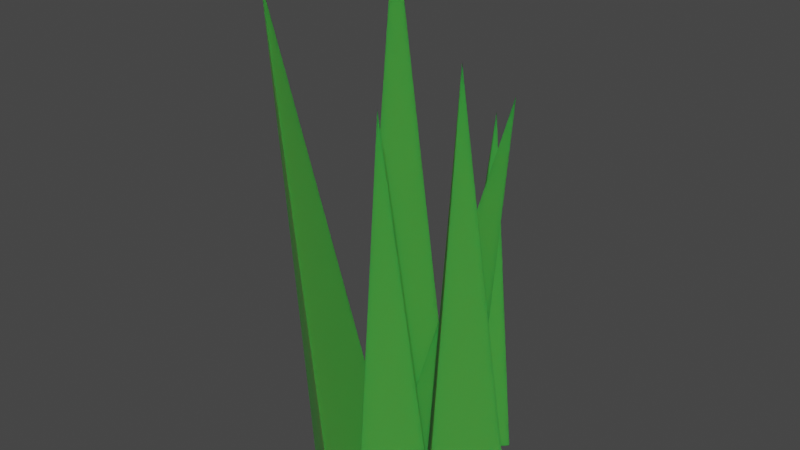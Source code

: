 # Source: grass_1.blend  (saved by Blender 2.82.7; exported with 4.5.12 LTS)
import bpy
from mathutils import Matrix  # noqa: F401  (used for matrix-valued properties, if any)

bpy.ops.wm.read_factory_settings(use_empty=True)
scene = bpy.context.scene
scene.name = 'Scene'

# ---- collections
col_collection = bpy.data.collections.new('Collection'); scene.collection.children.link(col_collection)

# ---- materials (node trees are filled in below, after node groups)
mat_grass = bpy.data.materials.new('Grass')
mat_grass.use_transparent_shadow = False

# ---- material node trees
mat_grass.use_nodes = True; mat_grass.node_tree.nodes.clear()
_N = mat_grass.node_tree.nodes; _L = mat_grass.node_tree.links
n0 = _N.new('ShaderNodeOutputMaterial'); n0.name = 'Material Output'; n0.location = (300, 300)
n1 = _N.new('ShaderNodeBsdfPrincipled'); n1.name = 'Principled BSDF'; n1.location = (10, 300)
n1.distribution = 'GGX'
n1.subsurface_method = 'BURLEY'
n1.inputs[0].default_value = (0.04779, 0.2977, 0.03153, 1.0)
n1.inputs[2].default_value = 1.0
n1.inputs[3].default_value = 1.45
n1.inputs[8].default_value = 1.0
n1.inputs[10].default_value = 0.1833
n1.inputs[13].default_value = 0.6583
n1.inputs[27].default_value = (0.0, 0.0, 0.0, 1.0)
n1.inputs[28].default_value = 1.0
_L.new(n1.outputs[0], n0.inputs[0])
n0.is_active_output = True

# ---- world
world_world = bpy.data.worlds.new('World'); scene.world = world_world
world_world.use_nodes = True; world_world.node_tree.nodes.clear()
_N = world_world.node_tree.nodes; _L = world_world.node_tree.links
n0 = _N.new('ShaderNodeOutputWorld'); n0.name = 'World Output'; n0.location = (300, 300)
n1 = _N.new('ShaderNodeBackground'); n1.name = 'Background'; n1.location = (10, 300)
n1.inputs[0].default_value = (0.05088, 0.05088, 0.05088, 1.0)
_L.new(n1.outputs[0], n0.inputs[0])
n0.is_active_output = True
world_world.color = (0.05088, 0.05088, 0.05088)
world_world.use_sun_shadow = False
world_world.sun_shadow_jitter_overblur = 0.0

# ---- meshes
me_cone = bpy.data.meshes.new('Cone')
me_cone.from_pydata([(0.3427, -0.3502, -0.8105), (-0.1377, -0.001532, -0.8948), (0.2256, 0.3531, -0.7898), (-0.4306, -0.001428, 2.495)], [], [(0, 3, 1), (1, 3, 2), (2, 3, 0), (0, 1, 2)])
_uv = me_cone.uv_layers.new(name='UVMap')
_uv.uv.foreach_set('vector', [0.25, 0.49, 0.25, 0.25, 0.4578, 0.13, 0.4578, 0.13, 0.25, 0.25, 0.04215, 0.13, 0.04215, 0.13, 0.25, 0.25, 0.25, 0.49, 0.75, 0.49, 0.9578, 0.13, 0.5422, 0.13])
me_cone.materials.append(mat_grass)
me_cone.use_remesh_fix_poles = True
me_cone.use_remesh_preserve_attributes = False
me_cone.use_mirror_vertex_groups = False
me_cone.update()
me_cone_001 = bpy.data.meshes.new('Cone.001')
me_cone_001.from_pydata([(-0.3898, -0.1749, -0.6305), (-0.1021, 0.2214, -0.6842), (0.1807, -0.0929, -0.7369), (0.3113, 0.04647, 2.052)], [], [(0, 3, 1), (1, 3, 2), (2, 3, 0), (0, 1, 2)])
_uv = me_cone_001.uv_layers.new(name='UVMap')
_uv.uv.foreach_set('vector', [0.25, 0.49, 0.25, 0.25, 0.4578, 0.13, 0.4578, 0.13, 0.25, 0.25, 0.04215, 0.13, 0.04215, 0.13, 0.25, 0.25, 0.25, 0.49, 0.75, 0.49, 0.9578, 0.13, 0.5422, 0.13])
me_cone_001.materials.append(mat_grass)
me_cone_001.use_remesh_fix_poles = True
me_cone_001.use_remesh_preserve_attributes = False
me_cone_001.use_mirror_vertex_groups = False
me_cone_001.update()
me_cone_002 = bpy.data.meshes.new('Cone.002')
me_cone_002.from_pydata([(0.3862, 0.1968, -0.937), (-0.06591, -0.2947, -0.937), (-0.4078, 0.1707, -0.937), (0.08752, -0.07282, 2.811)], [], [(0, 3, 1), (1, 3, 2), (2, 3, 0), (0, 1, 2)])
_uv = me_cone_002.uv_layers.new(name='UVMap')
_uv.uv.foreach_set('vector', [0.25, 0.49, 0.25, 0.25, 0.4578, 0.13, 0.4578, 0.13, 0.25, 0.25, 0.04215, 0.13, 0.04215, 0.13, 0.25, 0.25, 0.25, 0.49, 0.75, 0.49, 0.9578, 0.13, 0.5422, 0.13])
me_cone_002.materials.append(mat_grass)
me_cone_002.use_remesh_fix_poles = True
me_cone_002.use_remesh_preserve_attributes = False
me_cone_002.use_mirror_vertex_groups = False
me_cone_002.update()
me_cone_003 = bpy.data.meshes.new('Cone.003')
me_cone_003.from_pydata([(0.298, 0.1499, -0.6848), (-0.01823, -0.2279, -0.6894), (-0.2861, 0.1032, -0.7013), (0.006369, -0.02522, 2.075)], [], [(0, 3, 1), (1, 3, 2), (2, 3, 0), (0, 1, 2)])
_uv = me_cone_003.uv_layers.new(name='UVMap')
_uv.uv.foreach_set('vector', [0.25, 0.49, 0.25, 0.25, 0.4578, 0.13, 0.4578, 0.13, 0.25, 0.25, 0.04215, 0.13, 0.04215, 0.13, 0.25, 0.25, 0.25, 0.49, 0.75, 0.49, 0.9578, 0.13, 0.5422, 0.13])
me_cone_003.materials.append(mat_grass)
me_cone_003.use_remesh_fix_poles = True
me_cone_003.use_remesh_preserve_attributes = False
me_cone_003.use_mirror_vertex_groups = False
me_cone_003.update()
me_cone_004 = bpy.data.meshes.new('Cone.004')
me_cone_004.from_pydata([(0.3267, 0.1643, -0.7509), (-0.01999, -0.2499, -0.7559), (-0.3137, 0.1132, -0.769), (0.006984, -0.02766, 2.276)], [], [(0, 3, 1), (1, 3, 2), (2, 3, 0), (0, 1, 2)])
_uv = me_cone_004.uv_layers.new(name='UVMap')
_uv.uv.foreach_set('vector', [0.25, 0.49, 0.25, 0.25, 0.4578, 0.13, 0.4578, 0.13, 0.25, 0.25, 0.04215, 0.13, 0.04215, 0.13, 0.25, 0.25, 0.25, 0.49, 0.75, 0.49, 0.9578, 0.13, 0.5422, 0.13])
me_cone_004.materials.append(mat_grass)
me_cone_004.use_remesh_fix_poles = True
me_cone_004.use_remesh_preserve_attributes = False
me_cone_004.use_mirror_vertex_groups = False
me_cone_004.update()
me_cone_005 = bpy.data.meshes.new('Cone.005')
me_cone_005.from_pydata([(0.2687, 0.08495, -0.6263), (-0.01644, -0.2549, -0.603), (-0.258, 0.04183, -0.6378), (0.005743, 0.1281, 1.867)], [], [(0, 3, 1), (1, 3, 2), (2, 3, 0), (0, 1, 2)])
_uv = me_cone_005.uv_layers.new(name='UVMap')
_uv.uv.foreach_set('vector', [0.25, 0.49, 0.25, 0.25, 0.4578, 0.13, 0.4578, 0.13, 0.25, 0.25, 0.04215, 0.13, 0.04215, 0.13, 0.25, 0.25, 0.25, 0.49, 0.75, 0.49, 0.9578, 0.13, 0.5422, 0.13])
me_cone_005.materials.append(mat_grass)
me_cone_005.use_remesh_fix_poles = True
me_cone_005.use_remesh_preserve_attributes = False
me_cone_005.use_mirror_vertex_groups = False
me_cone_005.update()

# ---- objects
ob_cone = bpy.data.objects.new('Cone', me_cone)
ob_cone_001 = bpy.data.objects.new('Cone.001', me_cone_001)
ob_cone_002 = bpy.data.objects.new('Cone.002', me_cone_002)
ob_cone_003 = bpy.data.objects.new('Cone.003', me_cone_003)
ob_cone_004 = bpy.data.objects.new('Cone.004', me_cone_004)
ob_cone_005 = bpy.data.objects.new('Cone.005', me_cone_005)

# ---- transforms, parenting, visibility, modifiers, constraints
ob_cone.location = (-0.3038, -0.1568, 0.8825)
ob_cone.scale = (0.7806, 0.7806, 0.7806)
ob_cone.lineart.crease_threshold = 0.0
ob_cone_001.location = (0.2698, 0.254, 0.8025)
ob_cone_001.scale = (0.7806, 0.7806, 0.7806)
ob_cone_001.lineart.crease_threshold = 0.0
ob_cone_002.location = (-0.2408, 0.3131, 0.9477)
ob_cone_002.scale = (0.7806, 0.7806, 0.7806)
ob_cone_002.lineart.crease_threshold = 0.0
ob_cone_003.location = (0.06233, -0.1324, 0.7404)
ob_cone_003.scale = (0.7806, 0.7806, 0.7806)
ob_cone_003.lineart.crease_threshold = 0.0
ob_cone_004.location = (0.3886, 0.05673, 0.828)
ob_cone_004.scale = (0.7806, 0.7806, 0.7806)
ob_cone_004.lineart.crease_threshold = 0.0
ob_cone_005.location = (0.1919, 0.5012, 0.6982)
ob_cone_005.scale = (0.7806, 0.7806, 0.7806)
ob_cone_005.lineart.crease_threshold = 0.0

# ---- collection membership
col_collection.objects.link(ob_cone)
col_collection.objects.link(ob_cone_001)
col_collection.objects.link(ob_cone_002)
col_collection.objects.link(ob_cone_003)
col_collection.objects.link(ob_cone_004)
col_collection.objects.link(ob_cone_005)

# ---- scene / render settings (as saved in the file)
scene.frame_start = 1; scene.frame_end = 250; scene.frame_set(30)
scene.render.engine = 'BLENDER_EEVEE_NEXT'
scene.cycles.use_denoising = False
scene.cycles.samples = 128
scene.cycles.sampling_pattern = 'TABULATED_SOBOL'
scene.cycles.use_adaptive_sampling = False
scene.cycles.use_light_tree = False
scene.view_settings.view_transform = 'Filmic'
bpy.context.view_layer.update()

# ---- added for rendering (the .blend has no active camera and no usable light): camera, sun
cam_auto = bpy.data.cameras.new('AutoCamera')
cam_auto.lens = 50.0
cam_auto.sensor_width = 36.0
cam_auto.clip_end = 1000.0
ob_auto_camera = bpy.data.objects.new('AutoCamera', cam_auto)
scene.collection.objects.link(ob_auto_camera)
ob_auto_camera.location = (3.13417, -3.67323, 4.16884)
ob_auto_camera.rotation_euler = (1.09748, -7.21219e-08, 0.694738)
scene.camera = ob_auto_camera
light_auto_sun = bpy.data.lights.new('AutoSun', 'SUN')
light_auto_sun.energy = 3.0
light_auto_sun.angle = 0.0523599
ob_auto_sun = bpy.data.objects.new('AutoSun', light_auto_sun)
scene.collection.objects.link(ob_auto_sun)
ob_auto_sun.rotation_euler = (0.872665, 0.174533, 0.523599)
bpy.context.view_layer.update()
